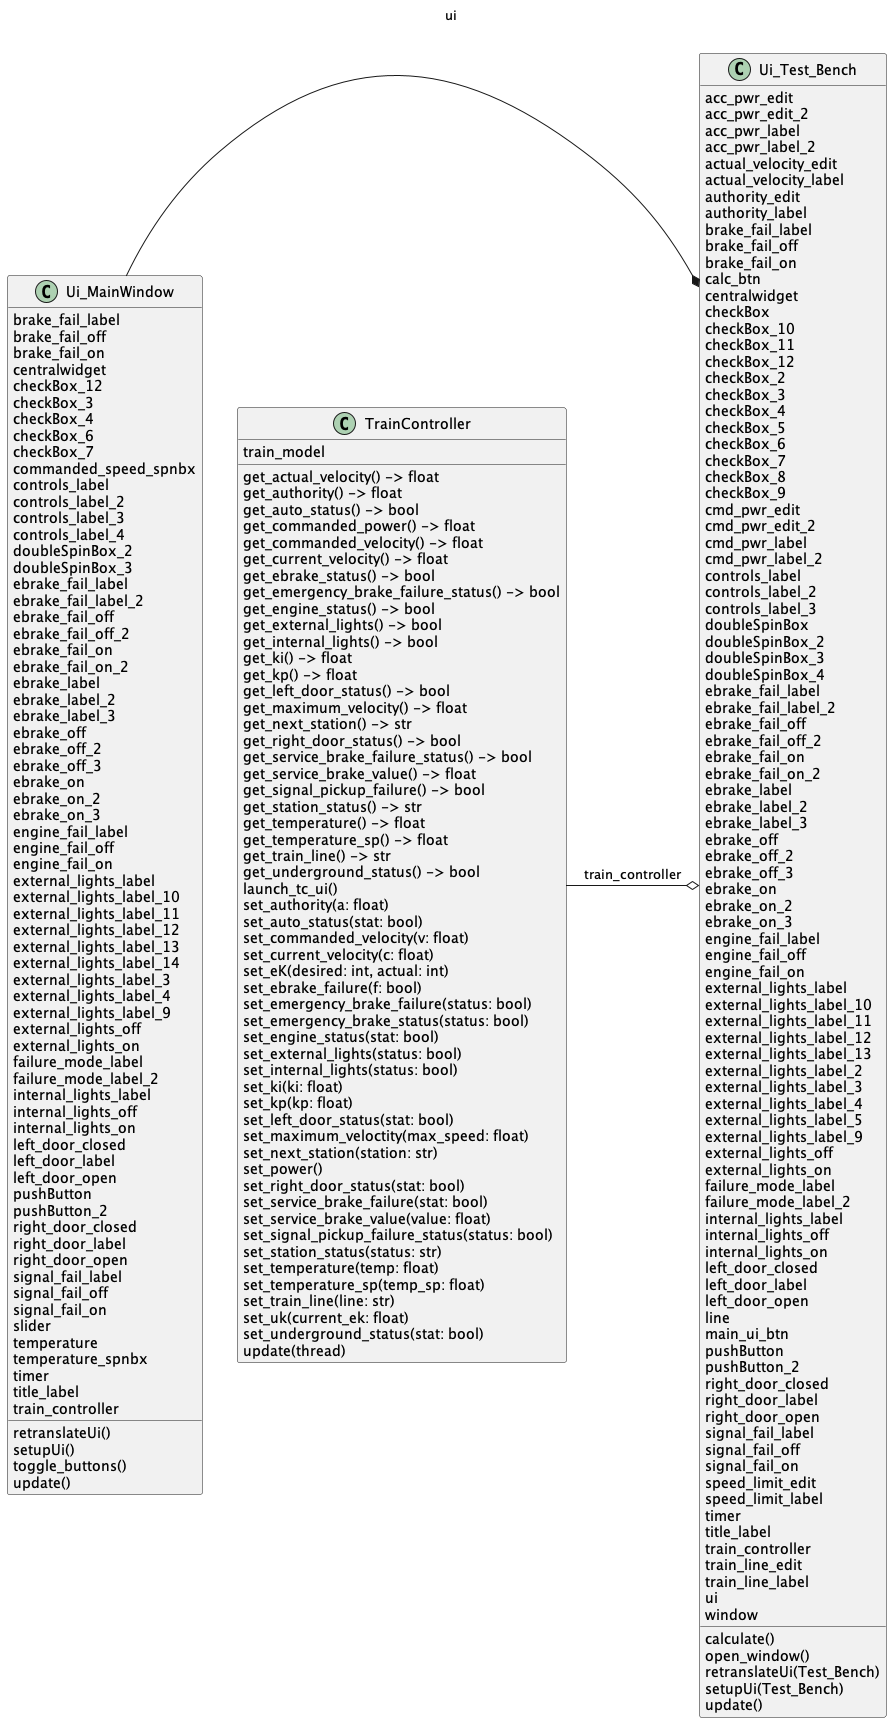

The diagram above was rendered by PlantUML. Its source (embedded in the PNG):
@startuml classes_ALL
set namespaceSeparator none
class "TrainController" as train_controller.TrainController {
  train_model
  get_actual_velocity() -> float
  get_authority() -> float
  get_auto_status() -> bool
  get_commanded_power() -> float
  get_commanded_velocity() -> float
  get_current_velocity() -> float
  get_ebrake_status() -> bool
  get_emergency_brake_failure_status() -> bool
  get_engine_status() -> bool
  get_external_lights() -> bool
  get_internal_lights() -> bool
  get_ki() -> float
  get_kp() -> float
  get_left_door_status() -> bool
  get_maximum_velocity() -> float
  get_next_station() -> str
  get_right_door_status() -> bool
  get_service_brake_failure_status() -> bool
  get_service_brake_value() -> float
  get_signal_pickup_failure() -> bool
  get_station_status() -> str
  get_temperature() -> float
  get_temperature_sp() -> float
  get_train_line() -> str
  get_underground_status() -> bool
  launch_tc_ui()
  set_authority(a: float)
  set_auto_status(stat: bool)
  set_commanded_velocity(v: float)
  set_current_velocity(c: float)
  set_eK(desired: int, actual: int)
  set_ebrake_failure(f: bool)
  set_emergency_brake_failure(status: bool)
  set_emergency_brake_status(status: bool)
  set_engine_status(stat: bool)
  set_external_lights(status: bool)
  set_internal_lights(status: bool)
  set_ki(ki: float)
  set_kp(kp: float)
  set_left_door_status(stat: bool)
  set_maximum_veloctity(max_speed: float)
  set_next_station(station: str)
  set_power()
  set_right_door_status(stat: bool)
  set_service_brake_failure(stat: bool)
  set_service_brake_value(value: float)
  set_signal_pickup_failure_status(status: bool)
  set_station_status(status: str)
  set_temperature(temp: float)
  set_temperature_sp(temp_sp: float)
  set_train_line(line: str)
  set_uk(current_ek: float)
  set_underground_status(stat: bool)
  update(thread)
}
class "Ui_MainWindow" as Train_Controller_Main_Window.Ui_MainWindow {
  brake_fail_label
  brake_fail_off
  brake_fail_on
  centralwidget
  checkBox_12
  checkBox_3
  checkBox_4
  checkBox_6
  checkBox_7
  commanded_speed_spnbx
  controls_label
  controls_label_2
  controls_label_3
  controls_label_4
  doubleSpinBox_2
  doubleSpinBox_3
  ebrake_fail_label
  ebrake_fail_label_2
  ebrake_fail_off
  ebrake_fail_off_2
  ebrake_fail_on
  ebrake_fail_on_2
  ebrake_label
  ebrake_label_2
  ebrake_label_3
  ebrake_off
  ebrake_off_2
  ebrake_off_3
  ebrake_on
  ebrake_on_2
  ebrake_on_3
  engine_fail_label
  engine_fail_off
  engine_fail_on
  external_lights_label
  external_lights_label_10
  external_lights_label_11
  external_lights_label_12
  external_lights_label_13
  external_lights_label_14
  external_lights_label_3
  external_lights_label_4
  external_lights_label_9
  external_lights_off
  external_lights_on
  failure_mode_label
  failure_mode_label_2
  internal_lights_label
  internal_lights_off
  internal_lights_on
  left_door_closed
  left_door_label
  left_door_open
  pushButton
  pushButton_2
  right_door_closed
  right_door_label
  right_door_open
  signal_fail_label
  signal_fail_off
  signal_fail_on
  slider
  temperature
  temperature_spnbx
  timer
  title_label
  train_controller
  retranslateUi()
  setupUi()
  toggle_buttons()
  update()
}
class "Ui_Test_Bench" as Train_Controller_Test_Bench.Ui_Test_Bench {
  acc_pwr_edit
  acc_pwr_edit_2
  acc_pwr_label
  acc_pwr_label_2
  actual_velocity_edit
  actual_velocity_label
  authority_edit
  authority_label
  brake_fail_label
  brake_fail_off
  brake_fail_on
  calc_btn
  centralwidget
  checkBox
  checkBox_10
  checkBox_11
  checkBox_12
  checkBox_2
  checkBox_3
  checkBox_4
  checkBox_5
  checkBox_6
  checkBox_7
  checkBox_8
  checkBox_9
  cmd_pwr_edit
  cmd_pwr_edit_2
  cmd_pwr_label
  cmd_pwr_label_2
  controls_label
  controls_label_2
  controls_label_3
  doubleSpinBox
  doubleSpinBox_2
  doubleSpinBox_3
  doubleSpinBox_4
  ebrake_fail_label
  ebrake_fail_label_2
  ebrake_fail_off
  ebrake_fail_off_2
  ebrake_fail_on
  ebrake_fail_on_2
  ebrake_label
  ebrake_label_2
  ebrake_label_3
  ebrake_off
  ebrake_off_2
  ebrake_off_3
  ebrake_on
  ebrake_on_2
  ebrake_on_3
  engine_fail_label
  engine_fail_off
  engine_fail_on
  external_lights_label
  external_lights_label_10
  external_lights_label_11
  external_lights_label_12
  external_lights_label_13
  external_lights_label_2
  external_lights_label_3
  external_lights_label_4
  external_lights_label_5
  external_lights_label_9
  external_lights_off
  external_lights_on
  failure_mode_label
  failure_mode_label_2
  internal_lights_label
  internal_lights_off
  internal_lights_on
  left_door_closed
  left_door_label
  left_door_open
  line
  main_ui_btn
  pushButton
  pushButton_2
  right_door_closed
  right_door_label
  right_door_open
  signal_fail_label
  signal_fail_off
  signal_fail_on
  speed_limit_edit
  speed_limit_label
  timer
  title_label
  train_controller
  train_line_edit
  train_line_label
  ui
  window
  calculate()
  open_window()
  retranslateUi(Test_Bench)
  setupUi(Test_Bench)
  update()
}
Train_Controller_Main_Window.Ui_MainWindow -* Train_Controller_Test_Bench.Ui_Test_Bench : ui
train_controller.TrainController -o Train_Controller_Test_Bench.Ui_Test_Bench : train_controller
@enduml